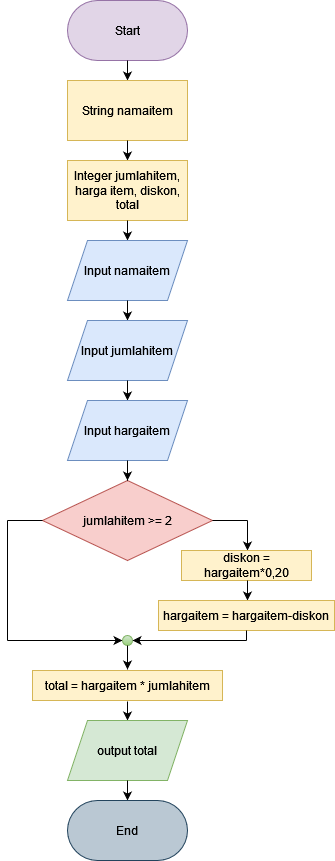

The diagram above was exported from draw.io. Its source (the exported page's mxGraphModel, read from the mxfile embedded in the PNG):
<mxGraphModel dx="1050" dy="566" grid="1" gridSize="10" guides="1" tooltips="1" connect="1" arrows="1" fold="1" page="1" pageScale="1" pageWidth="827" pageHeight="1169" math="0" shadow="0">
  <root>
    <mxCell id="0" />
    <mxCell id="1" parent="0" />
    <mxCell id="m6q7V2r2SHHArue9oS7K-2" value="Start" style="rounded=1;whiteSpace=wrap;html=1;arcSize=50;fillColor=#e1d5e7;strokeColor=#9673a6;" vertex="1" parent="1">
      <mxGeometry x="300" y="40" width="120" height="60" as="geometry" />
    </mxCell>
    <mxCell id="m6q7V2r2SHHArue9oS7K-4" value="" style="endArrow=classic;html=1;rounded=0;exitX=0.5;exitY=1;exitDx=0;exitDy=0;" edge="1" parent="1" source="m6q7V2r2SHHArue9oS7K-2">
      <mxGeometry width="50" height="50" relative="1" as="geometry">
        <mxPoint x="410" y="160" as="sourcePoint" />
        <mxPoint x="360" y="120" as="targetPoint" />
      </mxGeometry>
    </mxCell>
    <mxCell id="m6q7V2r2SHHArue9oS7K-5" value="String namaitem" style="rounded=0;whiteSpace=wrap;html=1;fillColor=#fff2cc;strokeColor=#d6b656;" vertex="1" parent="1">
      <mxGeometry x="300" y="120" width="120" height="60" as="geometry" />
    </mxCell>
    <mxCell id="m6q7V2r2SHHArue9oS7K-7" value="" style="endArrow=classic;html=1;rounded=0;" edge="1" parent="1">
      <mxGeometry width="50" height="50" relative="1" as="geometry">
        <mxPoint x="360" y="180" as="sourcePoint" />
        <mxPoint x="360" y="200" as="targetPoint" />
      </mxGeometry>
    </mxCell>
    <mxCell id="m6q7V2r2SHHArue9oS7K-8" value="Integer jumlahitem, harga item, diskon, total" style="rounded=0;whiteSpace=wrap;html=1;fillColor=#fff2cc;strokeColor=#d6b656;" vertex="1" parent="1">
      <mxGeometry x="300" y="200" width="120" height="60" as="geometry" />
    </mxCell>
    <mxCell id="m6q7V2r2SHHArue9oS7K-9" value="" style="endArrow=classic;html=1;rounded=0;" edge="1" parent="1">
      <mxGeometry width="50" height="50" relative="1" as="geometry">
        <mxPoint x="360" y="260" as="sourcePoint" />
        <mxPoint x="360" y="280" as="targetPoint" />
      </mxGeometry>
    </mxCell>
    <mxCell id="m6q7V2r2SHHArue9oS7K-10" value="Input namaitem" style="shape=parallelogram;perimeter=parallelogramPerimeter;whiteSpace=wrap;html=1;fixedSize=1;fillColor=#dae8fc;strokeColor=#6c8ebf;" vertex="1" parent="1">
      <mxGeometry x="300" y="280" width="120" height="60" as="geometry" />
    </mxCell>
    <mxCell id="m6q7V2r2SHHArue9oS7K-11" value="" style="endArrow=classic;html=1;rounded=0;" edge="1" parent="1">
      <mxGeometry width="50" height="50" relative="1" as="geometry">
        <mxPoint x="360" y="340" as="sourcePoint" />
        <mxPoint x="360" y="360" as="targetPoint" />
      </mxGeometry>
    </mxCell>
    <mxCell id="m6q7V2r2SHHArue9oS7K-12" value="Input jumlahitem" style="shape=parallelogram;perimeter=parallelogramPerimeter;whiteSpace=wrap;html=1;fixedSize=1;fillColor=#dae8fc;strokeColor=#6c8ebf;" vertex="1" parent="1">
      <mxGeometry x="300" y="360" width="120" height="60" as="geometry" />
    </mxCell>
    <mxCell id="m6q7V2r2SHHArue9oS7K-13" value="" style="endArrow=classic;html=1;rounded=0;" edge="1" parent="1">
      <mxGeometry width="50" height="50" relative="1" as="geometry">
        <mxPoint x="360" y="420" as="sourcePoint" />
        <mxPoint x="360" y="440" as="targetPoint" />
      </mxGeometry>
    </mxCell>
    <mxCell id="m6q7V2r2SHHArue9oS7K-14" value="Input hargaitem" style="shape=parallelogram;perimeter=parallelogramPerimeter;whiteSpace=wrap;html=1;fixedSize=1;fillColor=#dae8fc;strokeColor=#6c8ebf;" vertex="1" parent="1">
      <mxGeometry x="300" y="440" width="120" height="60" as="geometry" />
    </mxCell>
    <mxCell id="m6q7V2r2SHHArue9oS7K-15" value="jumlahitem &amp;gt;= 2" style="rhombus;whiteSpace=wrap;html=1;fillColor=#f8cecc;strokeColor=#b85450;" vertex="1" parent="1">
      <mxGeometry x="275" y="520" width="170" height="80" as="geometry" />
    </mxCell>
    <mxCell id="m6q7V2r2SHHArue9oS7K-16" value="" style="endArrow=classic;html=1;rounded=0;entryX=0.5;entryY=0;entryDx=0;entryDy=0;" edge="1" parent="1" target="m6q7V2r2SHHArue9oS7K-15">
      <mxGeometry width="50" height="50" relative="1" as="geometry">
        <mxPoint x="360" y="500" as="sourcePoint" />
        <mxPoint x="410" y="450" as="targetPoint" />
      </mxGeometry>
    </mxCell>
    <mxCell id="m6q7V2r2SHHArue9oS7K-18" value="" style="endArrow=none;html=1;rounded=0;" edge="1" parent="1">
      <mxGeometry width="50" height="50" relative="1" as="geometry">
        <mxPoint x="275" y="560" as="sourcePoint" />
        <mxPoint x="240" y="560" as="targetPoint" />
      </mxGeometry>
    </mxCell>
    <mxCell id="m6q7V2r2SHHArue9oS7K-19" value="" style="endArrow=none;html=1;rounded=0;" edge="1" parent="1">
      <mxGeometry width="50" height="50" relative="1" as="geometry">
        <mxPoint x="240" y="560" as="sourcePoint" />
        <mxPoint x="240" y="680" as="targetPoint" />
      </mxGeometry>
    </mxCell>
    <mxCell id="m6q7V2r2SHHArue9oS7K-20" value="" style="endArrow=classic;html=1;rounded=0;entryX=0;entryY=0.5;entryDx=0;entryDy=0;" edge="1" parent="1" target="m6q7V2r2SHHArue9oS7K-29">
      <mxGeometry width="50" height="50" relative="1" as="geometry">
        <mxPoint x="240" y="680" as="sourcePoint" />
        <mxPoint x="320" y="680" as="targetPoint" />
      </mxGeometry>
    </mxCell>
    <mxCell id="m6q7V2r2SHHArue9oS7K-21" value="" style="endArrow=none;html=1;rounded=0;" edge="1" parent="1">
      <mxGeometry width="50" height="50" relative="1" as="geometry">
        <mxPoint x="445" y="560" as="sourcePoint" />
        <mxPoint x="480" y="560" as="targetPoint" />
      </mxGeometry>
    </mxCell>
    <mxCell id="m6q7V2r2SHHArue9oS7K-23" value="" style="endArrow=classic;html=1;rounded=0;" edge="1" parent="1">
      <mxGeometry width="50" height="50" relative="1" as="geometry">
        <mxPoint x="480" y="560" as="sourcePoint" />
        <mxPoint x="480" y="590" as="targetPoint" />
      </mxGeometry>
    </mxCell>
    <mxCell id="m6q7V2r2SHHArue9oS7K-24" value="diskon = hargaitem*0,20" style="rounded=0;whiteSpace=wrap;html=1;fillColor=#fff2cc;strokeColor=#d6b656;" vertex="1" parent="1">
      <mxGeometry x="414" y="590" width="130" height="30" as="geometry" />
    </mxCell>
    <mxCell id="m6q7V2r2SHHArue9oS7K-25" value="" style="endArrow=classic;html=1;rounded=0;" edge="1" parent="1">
      <mxGeometry width="50" height="50" relative="1" as="geometry">
        <mxPoint x="480" y="620" as="sourcePoint" />
        <mxPoint x="480" y="640" as="targetPoint" />
      </mxGeometry>
    </mxCell>
    <mxCell id="m6q7V2r2SHHArue9oS7K-26" value="hargaitem = hargaitem-diskon" style="rounded=0;whiteSpace=wrap;html=1;fillColor=#fff2cc;strokeColor=#d6b656;" vertex="1" parent="1">
      <mxGeometry x="391" y="640" width="176" height="30" as="geometry" />
    </mxCell>
    <mxCell id="m6q7V2r2SHHArue9oS7K-27" value="" style="endArrow=none;html=1;rounded=0;" edge="1" parent="1">
      <mxGeometry width="50" height="50" relative="1" as="geometry">
        <mxPoint x="479" y="670" as="sourcePoint" />
        <mxPoint x="479" y="680" as="targetPoint" />
      </mxGeometry>
    </mxCell>
    <mxCell id="m6q7V2r2SHHArue9oS7K-28" value="" style="endArrow=classic;html=1;rounded=0;entryX=1;entryY=0.5;entryDx=0;entryDy=0;" edge="1" parent="1" target="m6q7V2r2SHHArue9oS7K-29">
      <mxGeometry width="50" height="50" relative="1" as="geometry">
        <mxPoint x="479" y="680" as="sourcePoint" />
        <mxPoint x="370" y="680" as="targetPoint" />
      </mxGeometry>
    </mxCell>
    <mxCell id="m6q7V2r2SHHArue9oS7K-29" value="" style="ellipse;whiteSpace=wrap;html=1;aspect=fixed;fillColor=#d5e8d4;gradientColor=#97d077;strokeColor=#82b366;" vertex="1" parent="1">
      <mxGeometry x="355" y="675" width="10" height="10" as="geometry" />
    </mxCell>
    <mxCell id="m6q7V2r2SHHArue9oS7K-32" value="" style="endArrow=classic;html=1;rounded=0;" edge="1" parent="1">
      <mxGeometry width="50" height="50" relative="1" as="geometry">
        <mxPoint x="360" y="685" as="sourcePoint" />
        <mxPoint x="360" y="709" as="targetPoint" />
      </mxGeometry>
    </mxCell>
    <mxCell id="m6q7V2r2SHHArue9oS7K-33" value="total = hargaitem * jumlahitem" style="rounded=0;whiteSpace=wrap;html=1;fillColor=#fff2cc;strokeColor=#d6b656;" vertex="1" parent="1">
      <mxGeometry x="265" y="710" width="190" height="30" as="geometry" />
    </mxCell>
    <mxCell id="m6q7V2r2SHHArue9oS7K-34" value="" style="endArrow=classic;html=1;rounded=0;" edge="1" parent="1">
      <mxGeometry width="50" height="50" relative="1" as="geometry">
        <mxPoint x="360" y="741" as="sourcePoint" />
        <mxPoint x="360" y="760" as="targetPoint" />
      </mxGeometry>
    </mxCell>
    <mxCell id="m6q7V2r2SHHArue9oS7K-35" value="output total" style="shape=parallelogram;perimeter=parallelogramPerimeter;whiteSpace=wrap;html=1;fixedSize=1;fillColor=#d5e8d4;strokeColor=#82b366;" vertex="1" parent="1">
      <mxGeometry x="300" y="760" width="120" height="60" as="geometry" />
    </mxCell>
    <mxCell id="m6q7V2r2SHHArue9oS7K-36" value="" style="endArrow=classic;html=1;rounded=0;" edge="1" parent="1">
      <mxGeometry width="50" height="50" relative="1" as="geometry">
        <mxPoint x="360" y="820" as="sourcePoint" />
        <mxPoint x="360" y="840" as="targetPoint" />
      </mxGeometry>
    </mxCell>
    <mxCell id="m6q7V2r2SHHArue9oS7K-37" value="End" style="rounded=1;whiteSpace=wrap;html=1;arcSize=50;fillColor=#bac8d3;strokeColor=#23445d;" vertex="1" parent="1">
      <mxGeometry x="300" y="840" width="120" height="60" as="geometry" />
    </mxCell>
  </root>
</mxGraphModel>